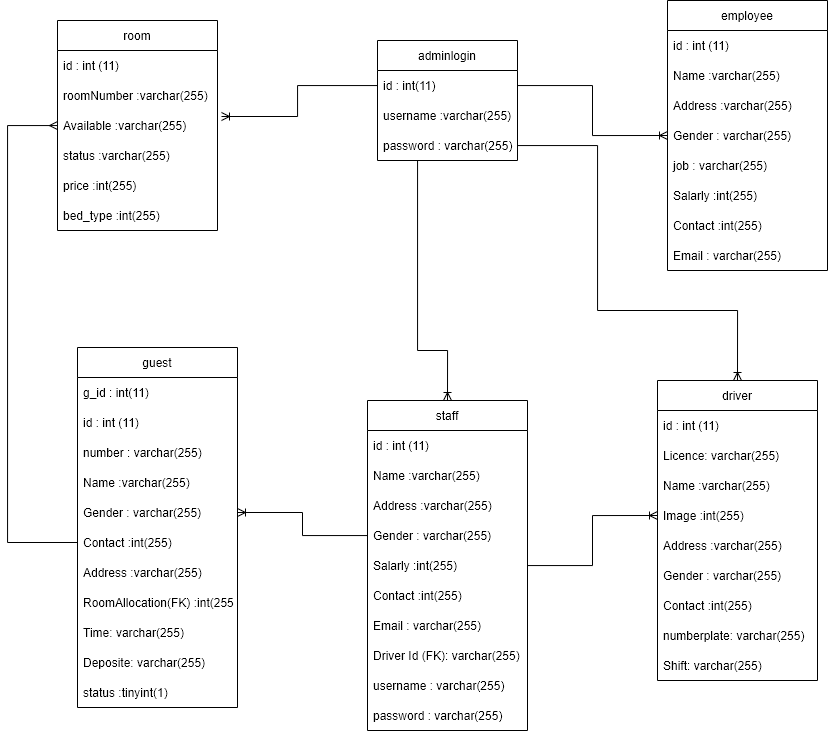

The diagram above was exported from draw.io. Its source (the exported page's mxGraphModel, read from the mxfile embedded in the PNG):
<mxGraphModel dx="1021" dy="628" grid="1" gridSize="10" guides="1" tooltips="1" connect="1" arrows="1" fold="1" page="1" pageScale="1" pageWidth="1169" pageHeight="827" math="0" shadow="0">
  <root>
    <mxCell id="0" />
    <mxCell id="1" parent="0" />
    <mxCell id="yjr807tu71GdUGK3sKwG-1" value="adminlogin" style="swimlane;fontStyle=0;childLayout=stackLayout;horizontal=1;startSize=30;horizontalStack=0;resizeParent=1;resizeParentMax=0;resizeLast=0;collapsible=1;marginBottom=0;" vertex="1" parent="1">
      <mxGeometry x="400" y="160" width="140" height="120" as="geometry" />
    </mxCell>
    <mxCell id="yjr807tu71GdUGK3sKwG-2" value="id : int(11)" style="text;strokeColor=none;fillColor=none;align=left;verticalAlign=middle;spacingLeft=4;spacingRight=4;overflow=hidden;points=[[0,0.5],[1,0.5]];portConstraint=eastwest;rotatable=0;" vertex="1" parent="yjr807tu71GdUGK3sKwG-1">
      <mxGeometry y="30" width="140" height="30" as="geometry" />
    </mxCell>
    <mxCell id="yjr807tu71GdUGK3sKwG-3" value="username :varchar(255)" style="text;strokeColor=none;fillColor=none;align=left;verticalAlign=middle;spacingLeft=4;spacingRight=4;overflow=hidden;points=[[0,0.5],[1,0.5]];portConstraint=eastwest;rotatable=0;" vertex="1" parent="yjr807tu71GdUGK3sKwG-1">
      <mxGeometry y="60" width="140" height="30" as="geometry" />
    </mxCell>
    <mxCell id="yjr807tu71GdUGK3sKwG-4" value="password : varchar(255)" style="text;strokeColor=none;fillColor=none;align=left;verticalAlign=middle;spacingLeft=4;spacingRight=4;overflow=hidden;points=[[0,0.5],[1,0.5]];portConstraint=eastwest;rotatable=0;" vertex="1" parent="yjr807tu71GdUGK3sKwG-1">
      <mxGeometry y="90" width="140" height="30" as="geometry" />
    </mxCell>
    <mxCell id="yjr807tu71GdUGK3sKwG-5" value="staff" style="swimlane;fontStyle=0;childLayout=stackLayout;horizontal=1;startSize=30;horizontalStack=0;resizeParent=1;resizeParentMax=0;resizeLast=0;collapsible=1;marginBottom=0;" vertex="1" parent="1">
      <mxGeometry x="390" y="520" width="160" height="330" as="geometry" />
    </mxCell>
    <mxCell id="yjr807tu71GdUGK3sKwG-6" value="id : int (11)" style="text;strokeColor=none;fillColor=none;align=left;verticalAlign=middle;spacingLeft=4;spacingRight=4;overflow=hidden;points=[[0,0.5],[1,0.5]];portConstraint=eastwest;rotatable=0;" vertex="1" parent="yjr807tu71GdUGK3sKwG-5">
      <mxGeometry y="30" width="160" height="30" as="geometry" />
    </mxCell>
    <mxCell id="yjr807tu71GdUGK3sKwG-7" value="Name :varchar(255)" style="text;strokeColor=none;fillColor=none;align=left;verticalAlign=middle;spacingLeft=4;spacingRight=4;overflow=hidden;points=[[0,0.5],[1,0.5]];portConstraint=eastwest;rotatable=0;" vertex="1" parent="yjr807tu71GdUGK3sKwG-5">
      <mxGeometry y="60" width="160" height="30" as="geometry" />
    </mxCell>
    <mxCell id="yjr807tu71GdUGK3sKwG-8" value="Address :varchar(255)" style="text;strokeColor=none;fillColor=none;align=left;verticalAlign=middle;spacingLeft=4;spacingRight=4;overflow=hidden;points=[[0,0.5],[1,0.5]];portConstraint=eastwest;rotatable=0;" vertex="1" parent="yjr807tu71GdUGK3sKwG-5">
      <mxGeometry y="90" width="160" height="30" as="geometry" />
    </mxCell>
    <mxCell id="yjr807tu71GdUGK3sKwG-11" value="Gender : varchar(255)" style="text;strokeColor=none;fillColor=none;align=left;verticalAlign=middle;spacingLeft=4;spacingRight=4;overflow=hidden;points=[[0,0.5],[1,0.5]];portConstraint=eastwest;rotatable=0;" vertex="1" parent="yjr807tu71GdUGK3sKwG-5">
      <mxGeometry y="120" width="160" height="30" as="geometry" />
    </mxCell>
    <mxCell id="yjr807tu71GdUGK3sKwG-9" value="Salarly :int(255)" style="text;strokeColor=none;fillColor=none;align=left;verticalAlign=middle;spacingLeft=4;spacingRight=4;overflow=hidden;points=[[0,0.5],[1,0.5]];portConstraint=eastwest;rotatable=0;" vertex="1" parent="yjr807tu71GdUGK3sKwG-5">
      <mxGeometry y="150" width="160" height="30" as="geometry" />
    </mxCell>
    <mxCell id="yjr807tu71GdUGK3sKwG-13" value="Contact :int(255)" style="text;strokeColor=none;fillColor=none;align=left;verticalAlign=middle;spacingLeft=4;spacingRight=4;overflow=hidden;points=[[0,0.5],[1,0.5]];portConstraint=eastwest;rotatable=0;" vertex="1" parent="yjr807tu71GdUGK3sKwG-5">
      <mxGeometry y="180" width="160" height="30" as="geometry" />
    </mxCell>
    <mxCell id="CpHN8JdSWH3AppELlZWO-1" value="Email : varchar(255)" style="text;strokeColor=none;fillColor=none;align=left;verticalAlign=middle;spacingLeft=4;spacingRight=4;overflow=hidden;points=[[0,0.5],[1,0.5]];portConstraint=eastwest;rotatable=0;" vertex="1" parent="yjr807tu71GdUGK3sKwG-5">
      <mxGeometry y="210" width="160" height="30" as="geometry" />
    </mxCell>
    <mxCell id="yjr807tu71GdUGK3sKwG-14" value="Driver Id (FK): varchar(255)" style="text;strokeColor=none;fillColor=none;align=left;verticalAlign=middle;spacingLeft=4;spacingRight=4;overflow=hidden;points=[[0,0.5],[1,0.5]];portConstraint=eastwest;rotatable=0;" vertex="1" parent="yjr807tu71GdUGK3sKwG-5">
      <mxGeometry y="240" width="160" height="30" as="geometry" />
    </mxCell>
    <mxCell id="yjr807tu71GdUGK3sKwG-15" value="username : varchar(255)" style="text;strokeColor=none;fillColor=none;align=left;verticalAlign=middle;spacingLeft=4;spacingRight=4;overflow=hidden;points=[[0,0.5],[1,0.5]];portConstraint=eastwest;rotatable=0;" vertex="1" parent="yjr807tu71GdUGK3sKwG-5">
      <mxGeometry y="270" width="160" height="30" as="geometry" />
    </mxCell>
    <mxCell id="yjr807tu71GdUGK3sKwG-12" value="password : varchar(255)" style="text;strokeColor=none;fillColor=none;align=left;verticalAlign=middle;spacingLeft=4;spacingRight=4;overflow=hidden;points=[[0,0.5],[1,0.5]];portConstraint=eastwest;rotatable=0;" vertex="1" parent="yjr807tu71GdUGK3sKwG-5">
      <mxGeometry y="300" width="160" height="30" as="geometry" />
    </mxCell>
    <mxCell id="yjr807tu71GdUGK3sKwG-16" value="employee" style="swimlane;fontStyle=0;childLayout=stackLayout;horizontal=1;startSize=30;horizontalStack=0;resizeParent=1;resizeParentMax=0;resizeLast=0;collapsible=1;marginBottom=0;" vertex="1" parent="1">
      <mxGeometry x="690" y="120" width="160" height="270" as="geometry" />
    </mxCell>
    <mxCell id="yjr807tu71GdUGK3sKwG-17" value="id : int (11)" style="text;strokeColor=none;fillColor=none;align=left;verticalAlign=middle;spacingLeft=4;spacingRight=4;overflow=hidden;points=[[0,0.5],[1,0.5]];portConstraint=eastwest;rotatable=0;" vertex="1" parent="yjr807tu71GdUGK3sKwG-16">
      <mxGeometry y="30" width="160" height="30" as="geometry" />
    </mxCell>
    <mxCell id="yjr807tu71GdUGK3sKwG-18" value="Name :varchar(255)" style="text;strokeColor=none;fillColor=none;align=left;verticalAlign=middle;spacingLeft=4;spacingRight=4;overflow=hidden;points=[[0,0.5],[1,0.5]];portConstraint=eastwest;rotatable=0;" vertex="1" parent="yjr807tu71GdUGK3sKwG-16">
      <mxGeometry y="60" width="160" height="30" as="geometry" />
    </mxCell>
    <mxCell id="yjr807tu71GdUGK3sKwG-19" value="Address :varchar(255)" style="text;strokeColor=none;fillColor=none;align=left;verticalAlign=middle;spacingLeft=4;spacingRight=4;overflow=hidden;points=[[0,0.5],[1,0.5]];portConstraint=eastwest;rotatable=0;" vertex="1" parent="yjr807tu71GdUGK3sKwG-16">
      <mxGeometry y="90" width="160" height="30" as="geometry" />
    </mxCell>
    <mxCell id="yjr807tu71GdUGK3sKwG-20" value="Gender : varchar(255)" style="text;strokeColor=none;fillColor=none;align=left;verticalAlign=middle;spacingLeft=4;spacingRight=4;overflow=hidden;points=[[0,0.5],[1,0.5]];portConstraint=eastwest;rotatable=0;" vertex="1" parent="yjr807tu71GdUGK3sKwG-16">
      <mxGeometry y="120" width="160" height="30" as="geometry" />
    </mxCell>
    <mxCell id="yjr807tu71GdUGK3sKwG-23" value="job : varchar(255)" style="text;strokeColor=none;fillColor=none;align=left;verticalAlign=middle;spacingLeft=4;spacingRight=4;overflow=hidden;points=[[0,0.5],[1,0.5]];portConstraint=eastwest;rotatable=0;" vertex="1" parent="yjr807tu71GdUGK3sKwG-16">
      <mxGeometry y="150" width="160" height="30" as="geometry" />
    </mxCell>
    <mxCell id="yjr807tu71GdUGK3sKwG-21" value="Salarly :int(255)" style="text;strokeColor=none;fillColor=none;align=left;verticalAlign=middle;spacingLeft=4;spacingRight=4;overflow=hidden;points=[[0,0.5],[1,0.5]];portConstraint=eastwest;rotatable=0;" vertex="1" parent="yjr807tu71GdUGK3sKwG-16">
      <mxGeometry y="180" width="160" height="30" as="geometry" />
    </mxCell>
    <mxCell id="yjr807tu71GdUGK3sKwG-22" value="Contact :int(255)" style="text;strokeColor=none;fillColor=none;align=left;verticalAlign=middle;spacingLeft=4;spacingRight=4;overflow=hidden;points=[[0,0.5],[1,0.5]];portConstraint=eastwest;rotatable=0;" vertex="1" parent="yjr807tu71GdUGK3sKwG-16">
      <mxGeometry y="210" width="160" height="30" as="geometry" />
    </mxCell>
    <mxCell id="yjr807tu71GdUGK3sKwG-24" value="Email : varchar(255)" style="text;strokeColor=none;fillColor=none;align=left;verticalAlign=middle;spacingLeft=4;spacingRight=4;overflow=hidden;points=[[0,0.5],[1,0.5]];portConstraint=eastwest;rotatable=0;" vertex="1" parent="yjr807tu71GdUGK3sKwG-16">
      <mxGeometry y="240" width="160" height="30" as="geometry" />
    </mxCell>
    <mxCell id="yjr807tu71GdUGK3sKwG-26" value="guest" style="swimlane;fontStyle=0;childLayout=stackLayout;horizontal=1;startSize=30;horizontalStack=0;resizeParent=1;resizeParentMax=0;resizeLast=0;collapsible=1;marginBottom=0;" vertex="1" parent="1">
      <mxGeometry x="100" y="467" width="160" height="360" as="geometry" />
    </mxCell>
    <mxCell id="yjr807tu71GdUGK3sKwG-33" value="g_id : int(11)" style="text;strokeColor=none;fillColor=none;align=left;verticalAlign=middle;spacingLeft=4;spacingRight=4;overflow=hidden;points=[[0,0.5],[1,0.5]];portConstraint=eastwest;rotatable=0;" vertex="1" parent="yjr807tu71GdUGK3sKwG-26">
      <mxGeometry y="30" width="160" height="30" as="geometry" />
    </mxCell>
    <mxCell id="yjr807tu71GdUGK3sKwG-27" value="id : int (11)" style="text;strokeColor=none;fillColor=none;align=left;verticalAlign=middle;spacingLeft=4;spacingRight=4;overflow=hidden;points=[[0,0.5],[1,0.5]];portConstraint=eastwest;rotatable=0;" vertex="1" parent="yjr807tu71GdUGK3sKwG-26">
      <mxGeometry y="60" width="160" height="30" as="geometry" />
    </mxCell>
    <mxCell id="yjr807tu71GdUGK3sKwG-34" value="number : varchar(255)" style="text;strokeColor=none;fillColor=none;align=left;verticalAlign=middle;spacingLeft=4;spacingRight=4;overflow=hidden;points=[[0,0.5],[1,0.5]];portConstraint=eastwest;rotatable=0;" vertex="1" parent="yjr807tu71GdUGK3sKwG-26">
      <mxGeometry y="90" width="160" height="30" as="geometry" />
    </mxCell>
    <mxCell id="yjr807tu71GdUGK3sKwG-28" value="Name :varchar(255)" style="text;strokeColor=none;fillColor=none;align=left;verticalAlign=middle;spacingLeft=4;spacingRight=4;overflow=hidden;points=[[0,0.5],[1,0.5]];portConstraint=eastwest;rotatable=0;" vertex="1" parent="yjr807tu71GdUGK3sKwG-26">
      <mxGeometry y="120" width="160" height="30" as="geometry" />
    </mxCell>
    <mxCell id="yjr807tu71GdUGK3sKwG-30" value="Gender : varchar(255)" style="text;strokeColor=none;fillColor=none;align=left;verticalAlign=middle;spacingLeft=4;spacingRight=4;overflow=hidden;points=[[0,0.5],[1,0.5]];portConstraint=eastwest;rotatable=0;" vertex="1" parent="yjr807tu71GdUGK3sKwG-26">
      <mxGeometry y="150" width="160" height="30" as="geometry" />
    </mxCell>
    <mxCell id="yjr807tu71GdUGK3sKwG-32" value="Contact :int(255)" style="text;strokeColor=none;fillColor=none;align=left;verticalAlign=middle;spacingLeft=4;spacingRight=4;overflow=hidden;points=[[0,0.5],[1,0.5]];portConstraint=eastwest;rotatable=0;" vertex="1" parent="yjr807tu71GdUGK3sKwG-26">
      <mxGeometry y="180" width="160" height="30" as="geometry" />
    </mxCell>
    <mxCell id="yjr807tu71GdUGK3sKwG-29" value="Address :varchar(255)" style="text;strokeColor=none;fillColor=none;align=left;verticalAlign=middle;spacingLeft=4;spacingRight=4;overflow=hidden;points=[[0,0.5],[1,0.5]];portConstraint=eastwest;rotatable=0;" vertex="1" parent="yjr807tu71GdUGK3sKwG-26">
      <mxGeometry y="210" width="160" height="30" as="geometry" />
    </mxCell>
    <mxCell id="yjr807tu71GdUGK3sKwG-31" value="RoomAllocation(FK) :int(255)" style="text;strokeColor=none;fillColor=none;align=left;verticalAlign=middle;spacingLeft=4;spacingRight=4;overflow=hidden;points=[[0,0.5],[1,0.5]];portConstraint=eastwest;rotatable=0;" vertex="1" parent="yjr807tu71GdUGK3sKwG-26">
      <mxGeometry y="240" width="160" height="30" as="geometry" />
    </mxCell>
    <mxCell id="yjr807tu71GdUGK3sKwG-36" value="Time: varchar(255)" style="text;strokeColor=none;fillColor=none;align=left;verticalAlign=middle;spacingLeft=4;spacingRight=4;overflow=hidden;points=[[0,0.5],[1,0.5]];portConstraint=eastwest;rotatable=0;" vertex="1" parent="yjr807tu71GdUGK3sKwG-26">
      <mxGeometry y="270" width="160" height="30" as="geometry" />
    </mxCell>
    <mxCell id="yjr807tu71GdUGK3sKwG-37" value="Deposite: varchar(255)" style="text;strokeColor=none;fillColor=none;align=left;verticalAlign=middle;spacingLeft=4;spacingRight=4;overflow=hidden;points=[[0,0.5],[1,0.5]];portConstraint=eastwest;rotatable=0;" vertex="1" parent="yjr807tu71GdUGK3sKwG-26">
      <mxGeometry y="300" width="160" height="30" as="geometry" />
    </mxCell>
    <mxCell id="yjr807tu71GdUGK3sKwG-35" value="status :tinyint(1)" style="text;strokeColor=none;fillColor=none;align=left;verticalAlign=middle;spacingLeft=4;spacingRight=4;overflow=hidden;points=[[0,0.5],[1,0.5]];portConstraint=eastwest;rotatable=0;" vertex="1" parent="yjr807tu71GdUGK3sKwG-26">
      <mxGeometry y="330" width="160" height="30" as="geometry" />
    </mxCell>
    <mxCell id="yjr807tu71GdUGK3sKwG-38" value="driver" style="swimlane;fontStyle=0;childLayout=stackLayout;horizontal=1;startSize=30;horizontalStack=0;resizeParent=1;resizeParentMax=0;resizeLast=0;collapsible=1;marginBottom=0;" vertex="1" parent="1">
      <mxGeometry x="680" y="500" width="160" height="300" as="geometry">
        <mxRectangle x="680" y="500" width="70" height="30" as="alternateBounds" />
      </mxGeometry>
    </mxCell>
    <mxCell id="yjr807tu71GdUGK3sKwG-40" value="id : int (11)" style="text;strokeColor=none;fillColor=none;align=left;verticalAlign=middle;spacingLeft=4;spacingRight=4;overflow=hidden;points=[[0,0.5],[1,0.5]];portConstraint=eastwest;rotatable=0;" vertex="1" parent="yjr807tu71GdUGK3sKwG-38">
      <mxGeometry y="30" width="160" height="30" as="geometry" />
    </mxCell>
    <mxCell id="yjr807tu71GdUGK3sKwG-48" value="Licence: varchar(255)" style="text;strokeColor=none;fillColor=none;align=left;verticalAlign=middle;spacingLeft=4;spacingRight=4;overflow=hidden;points=[[0,0.5],[1,0.5]];portConstraint=eastwest;rotatable=0;" vertex="1" parent="yjr807tu71GdUGK3sKwG-38">
      <mxGeometry y="60" width="160" height="30" as="geometry" />
    </mxCell>
    <mxCell id="yjr807tu71GdUGK3sKwG-42" value="Name :varchar(255)" style="text;strokeColor=none;fillColor=none;align=left;verticalAlign=middle;spacingLeft=4;spacingRight=4;overflow=hidden;points=[[0,0.5],[1,0.5]];portConstraint=eastwest;rotatable=0;" vertex="1" parent="yjr807tu71GdUGK3sKwG-38">
      <mxGeometry y="90" width="160" height="30" as="geometry" />
    </mxCell>
    <mxCell id="yjr807tu71GdUGK3sKwG-46" value="Image :int(255)" style="text;strokeColor=none;fillColor=none;align=left;verticalAlign=middle;spacingLeft=4;spacingRight=4;overflow=hidden;points=[[0,0.5],[1,0.5]];portConstraint=eastwest;rotatable=0;" vertex="1" parent="yjr807tu71GdUGK3sKwG-38">
      <mxGeometry y="120" width="160" height="30" as="geometry" />
    </mxCell>
    <mxCell id="yjr807tu71GdUGK3sKwG-45" value="Address :varchar(255)" style="text;strokeColor=none;fillColor=none;align=left;verticalAlign=middle;spacingLeft=4;spacingRight=4;overflow=hidden;points=[[0,0.5],[1,0.5]];portConstraint=eastwest;rotatable=0;" vertex="1" parent="yjr807tu71GdUGK3sKwG-38">
      <mxGeometry y="150" width="160" height="30" as="geometry" />
    </mxCell>
    <mxCell id="yjr807tu71GdUGK3sKwG-43" value="Gender : varchar(255)" style="text;strokeColor=none;fillColor=none;align=left;verticalAlign=middle;spacingLeft=4;spacingRight=4;overflow=hidden;points=[[0,0.5],[1,0.5]];portConstraint=eastwest;rotatable=0;" vertex="1" parent="yjr807tu71GdUGK3sKwG-38">
      <mxGeometry y="180" width="160" height="30" as="geometry" />
    </mxCell>
    <mxCell id="yjr807tu71GdUGK3sKwG-44" value="Contact :int(255)" style="text;strokeColor=none;fillColor=none;align=left;verticalAlign=middle;spacingLeft=4;spacingRight=4;overflow=hidden;points=[[0,0.5],[1,0.5]];portConstraint=eastwest;rotatable=0;" vertex="1" parent="yjr807tu71GdUGK3sKwG-38">
      <mxGeometry y="210" width="160" height="30" as="geometry" />
    </mxCell>
    <mxCell id="yjr807tu71GdUGK3sKwG-49" value="numberplate: varchar(255)" style="text;strokeColor=none;fillColor=none;align=left;verticalAlign=middle;spacingLeft=4;spacingRight=4;overflow=hidden;points=[[0,0.5],[1,0.5]];portConstraint=eastwest;rotatable=0;" vertex="1" parent="yjr807tu71GdUGK3sKwG-38">
      <mxGeometry y="240" width="160" height="30" as="geometry" />
    </mxCell>
    <mxCell id="yjr807tu71GdUGK3sKwG-47" value="Shift: varchar(255)" style="text;strokeColor=none;fillColor=none;align=left;verticalAlign=middle;spacingLeft=4;spacingRight=4;overflow=hidden;points=[[0,0.5],[1,0.5]];portConstraint=eastwest;rotatable=0;" vertex="1" parent="yjr807tu71GdUGK3sKwG-38">
      <mxGeometry y="270" width="160" height="30" as="geometry" />
    </mxCell>
    <mxCell id="yjr807tu71GdUGK3sKwG-50" value="room" style="swimlane;fontStyle=0;childLayout=stackLayout;horizontal=1;startSize=30;horizontalStack=0;resizeParent=1;resizeParentMax=0;resizeLast=0;collapsible=1;marginBottom=0;" vertex="1" parent="1">
      <mxGeometry x="80" y="140" width="160" height="210" as="geometry" />
    </mxCell>
    <mxCell id="yjr807tu71GdUGK3sKwG-51" value="id : int (11)" style="text;strokeColor=none;fillColor=none;align=left;verticalAlign=middle;spacingLeft=4;spacingRight=4;overflow=hidden;points=[[0,0.5],[1,0.5]];portConstraint=eastwest;rotatable=0;" vertex="1" parent="yjr807tu71GdUGK3sKwG-50">
      <mxGeometry y="30" width="160" height="30" as="geometry" />
    </mxCell>
    <mxCell id="yjr807tu71GdUGK3sKwG-52" value="roomNumber :varchar(255)" style="text;strokeColor=none;fillColor=none;align=left;verticalAlign=middle;spacingLeft=4;spacingRight=4;overflow=hidden;points=[[0,0.5],[1,0.5]];portConstraint=eastwest;rotatable=0;" vertex="1" parent="yjr807tu71GdUGK3sKwG-50">
      <mxGeometry y="60" width="160" height="30" as="geometry" />
    </mxCell>
    <mxCell id="yjr807tu71GdUGK3sKwG-53" value="Available :varchar(255)" style="text;strokeColor=none;fillColor=none;align=left;verticalAlign=middle;spacingLeft=4;spacingRight=4;overflow=hidden;points=[[0,0.5],[1,0.5]];portConstraint=eastwest;rotatable=0;" vertex="1" parent="yjr807tu71GdUGK3sKwG-50">
      <mxGeometry y="90" width="160" height="30" as="geometry" />
    </mxCell>
    <mxCell id="yjr807tu71GdUGK3sKwG-54" value="status :varchar(255)" style="text;strokeColor=none;fillColor=none;align=left;verticalAlign=middle;spacingLeft=4;spacingRight=4;overflow=hidden;points=[[0,0.5],[1,0.5]];portConstraint=eastwest;rotatable=0;" vertex="1" parent="yjr807tu71GdUGK3sKwG-50">
      <mxGeometry y="120" width="160" height="30" as="geometry" />
    </mxCell>
    <mxCell id="yjr807tu71GdUGK3sKwG-55" value="price :int(255)" style="text;strokeColor=none;fillColor=none;align=left;verticalAlign=middle;spacingLeft=4;spacingRight=4;overflow=hidden;points=[[0,0.5],[1,0.5]];portConstraint=eastwest;rotatable=0;" vertex="1" parent="yjr807tu71GdUGK3sKwG-50">
      <mxGeometry y="150" width="160" height="30" as="geometry" />
    </mxCell>
    <mxCell id="yjr807tu71GdUGK3sKwG-56" value="bed_type :int(255)" style="text;strokeColor=none;fillColor=none;align=left;verticalAlign=middle;spacingLeft=4;spacingRight=4;overflow=hidden;points=[[0,0.5],[1,0.5]];portConstraint=eastwest;rotatable=0;" vertex="1" parent="yjr807tu71GdUGK3sKwG-50">
      <mxGeometry y="180" width="160" height="30" as="geometry" />
    </mxCell>
    <mxCell id="yjr807tu71GdUGK3sKwG-61" style="edgeStyle=orthogonalEdgeStyle;rounded=0;orthogonalLoop=1;jettySize=auto;html=1;entryX=1.025;entryY=0.2;entryDx=0;entryDy=0;entryPerimeter=0;endArrow=ERoneToMany;endFill=0;" edge="1" parent="1" source="yjr807tu71GdUGK3sKwG-2" target="yjr807tu71GdUGK3sKwG-53">
      <mxGeometry relative="1" as="geometry" />
    </mxCell>
    <mxCell id="yjr807tu71GdUGK3sKwG-62" style="edgeStyle=orthogonalEdgeStyle;rounded=0;orthogonalLoop=1;jettySize=auto;html=1;entryX=0;entryY=0.5;entryDx=0;entryDy=0;endArrow=ERoneToMany;endFill=0;" edge="1" parent="1" source="yjr807tu71GdUGK3sKwG-2" target="yjr807tu71GdUGK3sKwG-20">
      <mxGeometry relative="1" as="geometry" />
    </mxCell>
    <mxCell id="yjr807tu71GdUGK3sKwG-63" style="edgeStyle=orthogonalEdgeStyle;rounded=0;orthogonalLoop=1;jettySize=auto;html=1;entryX=0.5;entryY=0;entryDx=0;entryDy=0;endArrow=ERoneToMany;endFill=0;" edge="1" parent="1" source="yjr807tu71GdUGK3sKwG-4" target="yjr807tu71GdUGK3sKwG-38">
      <mxGeometry relative="1" as="geometry">
        <mxPoint x="670" y="400" as="targetPoint" />
        <Array as="points">
          <mxPoint x="620" y="265" />
          <mxPoint x="620" y="430" />
          <mxPoint x="760" y="430" />
        </Array>
      </mxGeometry>
    </mxCell>
    <mxCell id="yjr807tu71GdUGK3sKwG-66" style="edgeStyle=orthogonalEdgeStyle;rounded=0;orthogonalLoop=1;jettySize=auto;html=1;entryX=1;entryY=0.5;entryDx=0;entryDy=0;endArrow=ERoneToMany;endFill=0;" edge="1" parent="1" source="yjr807tu71GdUGK3sKwG-11" target="yjr807tu71GdUGK3sKwG-30">
      <mxGeometry relative="1" as="geometry" />
    </mxCell>
    <mxCell id="yjr807tu71GdUGK3sKwG-67" style="edgeStyle=orthogonalEdgeStyle;rounded=0;orthogonalLoop=1;jettySize=auto;html=1;entryX=0;entryY=0.5;entryDx=0;entryDy=0;endArrow=ERoneToMany;endFill=0;" edge="1" parent="1" source="yjr807tu71GdUGK3sKwG-9" target="yjr807tu71GdUGK3sKwG-46">
      <mxGeometry relative="1" as="geometry" />
    </mxCell>
    <mxCell id="yjr807tu71GdUGK3sKwG-68" style="edgeStyle=orthogonalEdgeStyle;rounded=0;orthogonalLoop=1;jettySize=auto;html=1;endArrow=ERoneToMany;endFill=0;" edge="1" parent="1" source="yjr807tu71GdUGK3sKwG-4">
      <mxGeometry relative="1" as="geometry">
        <mxPoint x="470" y="520" as="targetPoint" />
        <Array as="points">
          <mxPoint x="440" y="470" />
          <mxPoint x="470" y="470" />
        </Array>
      </mxGeometry>
    </mxCell>
    <mxCell id="yjr807tu71GdUGK3sKwG-71" style="edgeStyle=orthogonalEdgeStyle;rounded=0;orthogonalLoop=1;jettySize=auto;html=1;endArrow=none;endFill=0;entryX=0;entryY=0.5;entryDx=0;entryDy=0;startArrow=ERmany;startFill=0;" edge="1" parent="1" source="yjr807tu71GdUGK3sKwG-53" target="yjr807tu71GdUGK3sKwG-32">
      <mxGeometry relative="1" as="geometry">
        <mxPoint x="40" y="610" as="targetPoint" />
        <Array as="points">
          <mxPoint x="30" y="245" />
          <mxPoint x="30" y="662" />
        </Array>
      </mxGeometry>
    </mxCell>
  </root>
</mxGraphModel>